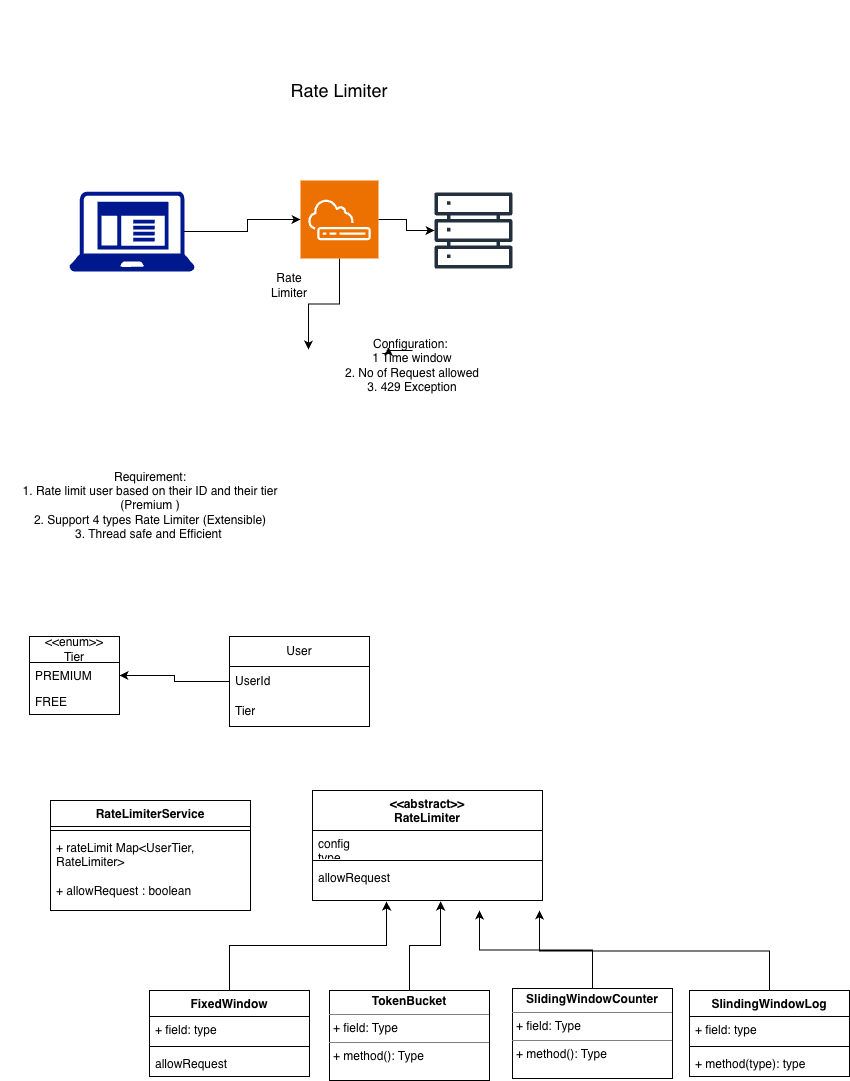

The diagram above was exported from draw.io. Its source (the exported page's mxGraphModel, read from the mxfile embedded in the PNG):
<mxGraphModel dx="1814" dy="751" grid="1" gridSize="10" guides="1" tooltips="1" connect="1" arrows="1" fold="1" page="1" pageScale="1" pageWidth="850" pageHeight="1100" math="0" shadow="0">
  <root>
    <mxCell id="0" />
    <mxCell id="1" parent="0" />
    <mxCell id="srmvn8acCnNyfmuGTQLk-1" parent="1" style="text;html=1;whiteSpace=wrap;strokeColor=none;fillColor=none;align=center;verticalAlign=middle;rounded=0;" value="&lt;font style=&quot;font-size: 18px;&quot;&gt;Rate Limiter&lt;/font&gt;" vertex="1">
      <mxGeometry height="180" width="220" x="220" as="geometry" />
    </mxCell>
    <mxCell id="srmvn8acCnNyfmuGTQLk-3" edge="1" parent="1" source="srmvn8acCnNyfmuGTQLk-1" style="edgeStyle=orthogonalEdgeStyle;rounded=0;orthogonalLoop=1;jettySize=auto;html=1;exitX=0.5;exitY=1;exitDx=0;exitDy=0;" target="srmvn8acCnNyfmuGTQLk-1">
      <mxGeometry relative="1" as="geometry" />
    </mxCell>
    <mxCell id="srmvn8acCnNyfmuGTQLk-5" parent="1" style="sketch=0;outlineConnect=0;fontColor=#232F3E;gradientColor=none;fillColor=#232F3D;strokeColor=none;dashed=0;verticalLabelPosition=bottom;verticalAlign=top;align=center;html=1;fontSize=12;fontStyle=0;aspect=fixed;pointerEvents=1;shape=mxgraph.aws4.servers;" value="" vertex="1">
      <mxGeometry height="78" width="78" x="425" y="191" as="geometry" />
    </mxCell>
    <mxCell id="srmvn8acCnNyfmuGTQLk-6" parent="1" style="sketch=0;aspect=fixed;pointerEvents=1;shadow=0;dashed=0;html=1;strokeColor=none;labelPosition=center;verticalLabelPosition=bottom;verticalAlign=top;align=center;fillColor=#00188D;shape=mxgraph.mscae.enterprise.client_application" value="" vertex="1">
      <mxGeometry height="80" width="125" x="60" y="191" as="geometry" />
    </mxCell>
    <mxCell id="srmvn8acCnNyfmuGTQLk-10" edge="1" parent="1" source="srmvn8acCnNyfmuGTQLk-8" style="edgeStyle=orthogonalEdgeStyle;rounded=0;orthogonalLoop=1;jettySize=auto;html=1;" value="">
      <mxGeometry relative="1" as="geometry">
        <mxPoint x="299" y="349" as="targetPoint" />
      </mxGeometry>
    </mxCell>
    <mxCell id="srmvn8acCnNyfmuGTQLk-13" edge="1" parent="1" source="srmvn8acCnNyfmuGTQLk-8" style="edgeStyle=orthogonalEdgeStyle;rounded=0;orthogonalLoop=1;jettySize=auto;html=1;exitX=1;exitY=0.5;exitDx=0;exitDy=0;exitPerimeter=0;" target="srmvn8acCnNyfmuGTQLk-5">
      <mxGeometry relative="1" as="geometry" />
    </mxCell>
    <mxCell id="srmvn8acCnNyfmuGTQLk-8" parent="1" style="sketch=0;points=[[0,0,0],[0.25,0,0],[0.5,0,0],[0.75,0,0],[1,0,0],[0,1,0],[0.25,1,0],[0.5,1,0],[0.75,1,0],[1,1,0],[0,0.25,0],[0,0.5,0],[0,0.75,0],[1,0.25,0],[1,0.5,0],[1,0.75,0]];outlineConnect=0;fontColor=#232F3E;fillColor=#ED7100;strokeColor=#ffffff;dashed=0;verticalLabelPosition=bottom;verticalAlign=top;align=center;html=1;fontSize=12;fontStyle=0;aspect=fixed;shape=mxgraph.aws4.resourceIcon;resIcon=mxgraph.aws4.outposts_1u_and_2u_servers;" value="" vertex="1">
      <mxGeometry height="78" width="78" x="291" y="180" as="geometry" />
    </mxCell>
    <mxCell id="srmvn8acCnNyfmuGTQLk-11" parent="1" style="text;html=1;whiteSpace=wrap;strokeColor=none;fillColor=none;align=center;verticalAlign=middle;rounded=0;" value="Rate Limiter" vertex="1">
      <mxGeometry height="30" width="60" x="250" y="270" as="geometry" />
    </mxCell>
    <mxCell id="srmvn8acCnNyfmuGTQLk-12" edge="1" parent="1" source="srmvn8acCnNyfmuGTQLk-6" style="edgeStyle=orthogonalEdgeStyle;rounded=0;orthogonalLoop=1;jettySize=auto;html=1;exitX=0.92;exitY=0.5;exitDx=0;exitDy=0;exitPerimeter=0;entryX=0;entryY=0.5;entryDx=0;entryDy=0;entryPerimeter=0;" target="srmvn8acCnNyfmuGTQLk-8">
      <mxGeometry relative="1" as="geometry" />
    </mxCell>
    <mxCell id="srmvn8acCnNyfmuGTQLk-14" parent="1" style="text;html=1;whiteSpace=wrap;strokeColor=none;fillColor=none;align=center;verticalAlign=middle;rounded=0;" value="Configuration:&amp;nbsp;&lt;div&gt;1 Time window&lt;/div&gt;&lt;div&gt;2. No of Request allowed&lt;/div&gt;&lt;div&gt;3. 429 Exception&lt;/div&gt;" vertex="1">
      <mxGeometry height="30" width="200" x="303" y="350" as="geometry" />
    </mxCell>
    <mxCell id="srmvn8acCnNyfmuGTQLk-15" edge="1" parent="1" source="srmvn8acCnNyfmuGTQLk-14" style="edgeStyle=orthogonalEdgeStyle;rounded=0;orthogonalLoop=1;jettySize=auto;html=1;exitX=0.5;exitY=0;exitDx=0;exitDy=0;entryX=0.38;entryY=-0.117;entryDx=0;entryDy=0;entryPerimeter=0;" target="srmvn8acCnNyfmuGTQLk-14">
      <mxGeometry relative="1" as="geometry" />
    </mxCell>
    <mxCell id="srmvn8acCnNyfmuGTQLk-16" parent="1" style="text;html=1;whiteSpace=wrap;strokeColor=none;fillColor=none;align=center;verticalAlign=middle;rounded=0;" value="Requirement:&lt;div&gt;1. Rate limit user based on their ID and their tier (Premium )&lt;/div&gt;&lt;div&gt;2. Support 4 types Rate Limiter (Extensible)&lt;/div&gt;&lt;div&gt;3. Thread safe and Efficient&amp;nbsp;&lt;/div&gt;" vertex="1">
      <mxGeometry height="30" width="300" x="-9" y="490" as="geometry" />
    </mxCell>
    <mxCell id="srmvn8acCnNyfmuGTQLk-17" parent="1" style="swimlane;fontStyle=0;childLayout=stackLayout;horizontal=1;startSize=30;horizontalStack=0;resizeParent=1;resizeParentMax=0;resizeLast=0;collapsible=1;marginBottom=0;whiteSpace=wrap;html=1;" value="User" vertex="1">
      <mxGeometry height="90" width="140" x="220" y="636" as="geometry" />
    </mxCell>
    <mxCell id="srmvn8acCnNyfmuGTQLk-18" parent="srmvn8acCnNyfmuGTQLk-17" style="text;strokeColor=none;fillColor=none;align=left;verticalAlign=middle;spacingLeft=4;spacingRight=4;overflow=hidden;points=[[0,0.5],[1,0.5]];portConstraint=eastwest;rotatable=0;whiteSpace=wrap;html=1;" value="UserId" vertex="1">
      <mxGeometry height="30" width="140" y="30" as="geometry" />
    </mxCell>
    <mxCell id="srmvn8acCnNyfmuGTQLk-19" parent="srmvn8acCnNyfmuGTQLk-17" style="text;strokeColor=none;fillColor=none;align=left;verticalAlign=middle;spacingLeft=4;spacingRight=4;overflow=hidden;points=[[0,0.5],[1,0.5]];portConstraint=eastwest;rotatable=0;whiteSpace=wrap;html=1;" value="Tier" vertex="1">
      <mxGeometry height="30" width="140" y="60" as="geometry" />
    </mxCell>
    <mxCell id="srmvn8acCnNyfmuGTQLk-21" parent="1" style="swimlane;fontStyle=0;childLayout=stackLayout;horizontal=1;startSize=26;fillColor=none;horizontalStack=0;resizeParent=1;resizeParentMax=0;resizeLast=0;collapsible=1;marginBottom=0;whiteSpace=wrap;html=1;" value="&amp;lt;&amp;lt;enum&amp;gt;&amp;gt;&lt;div&gt;Tier&lt;/div&gt;" vertex="1">
      <mxGeometry height="78" width="90" x="20" y="636" as="geometry" />
    </mxCell>
    <mxCell id="srmvn8acCnNyfmuGTQLk-22" parent="srmvn8acCnNyfmuGTQLk-21" style="text;strokeColor=none;fillColor=none;align=left;verticalAlign=top;spacingLeft=4;spacingRight=4;overflow=hidden;rotatable=0;points=[[0,0.5],[1,0.5]];portConstraint=eastwest;whiteSpace=wrap;html=1;" value="PREMIUM" vertex="1">
      <mxGeometry height="26" width="90" y="26" as="geometry" />
    </mxCell>
    <mxCell id="srmvn8acCnNyfmuGTQLk-23" parent="srmvn8acCnNyfmuGTQLk-21" style="text;strokeColor=none;fillColor=none;align=left;verticalAlign=top;spacingLeft=4;spacingRight=4;overflow=hidden;rotatable=0;points=[[0,0.5],[1,0.5]];portConstraint=eastwest;whiteSpace=wrap;html=1;" value="FREE" vertex="1">
      <mxGeometry height="26" width="90" y="52" as="geometry" />
    </mxCell>
    <mxCell id="srmvn8acCnNyfmuGTQLk-26" edge="1" parent="1" source="srmvn8acCnNyfmuGTQLk-18" style="edgeStyle=orthogonalEdgeStyle;rounded=0;orthogonalLoop=1;jettySize=auto;html=1;entryX=1;entryY=0.5;entryDx=0;entryDy=0;" target="srmvn8acCnNyfmuGTQLk-22">
      <mxGeometry relative="1" as="geometry" />
    </mxCell>
    <mxCell id="srmvn8acCnNyfmuGTQLk-27" parent="1" style="swimlane;fontStyle=1;align=center;verticalAlign=top;childLayout=stackLayout;horizontal=1;startSize=26;horizontalStack=0;resizeParent=1;resizeParentMax=0;resizeLast=0;collapsible=1;marginBottom=0;whiteSpace=wrap;html=1;" value="RateLimiterService" vertex="1">
      <mxGeometry height="110" width="200" x="41" y="800" as="geometry" />
    </mxCell>
    <mxCell id="srmvn8acCnNyfmuGTQLk-29" parent="srmvn8acCnNyfmuGTQLk-27" style="line;strokeWidth=1;fillColor=none;align=left;verticalAlign=middle;spacingTop=-1;spacingLeft=3;spacingRight=3;rotatable=0;labelPosition=right;points=[];portConstraint=eastwest;strokeColor=inherit;" value="" vertex="1">
      <mxGeometry height="8" width="200" y="26" as="geometry" />
    </mxCell>
    <mxCell id="srmvn8acCnNyfmuGTQLk-30" parent="srmvn8acCnNyfmuGTQLk-27" style="text;strokeColor=none;fillColor=none;align=left;verticalAlign=top;spacingLeft=4;spacingRight=4;overflow=hidden;rotatable=0;points=[[0,0.5],[1,0.5]];portConstraint=eastwest;whiteSpace=wrap;html=1;" value="+ rateLimit Map&amp;lt;UserTier, RateLimiter&amp;gt;&lt;div&gt;&lt;br&gt;&lt;/div&gt;&lt;div&gt;+ allowRequest : boolean&lt;/div&gt;" vertex="1">
      <mxGeometry height="76" width="200" y="34" as="geometry" />
    </mxCell>
    <mxCell id="srmvn8acCnNyfmuGTQLk-39" parent="1" style="swimlane;fontStyle=1;align=center;verticalAlign=top;childLayout=stackLayout;horizontal=1;startSize=40;horizontalStack=0;resizeParent=1;resizeParentMax=0;resizeLast=0;collapsible=1;marginBottom=0;whiteSpace=wrap;html=1;" value="&amp;lt;&amp;lt;abstract&amp;gt;&amp;gt;&lt;div&gt;RateLimiter&lt;/div&gt;" vertex="1">
      <mxGeometry height="110" width="230" x="303" y="790" as="geometry" />
    </mxCell>
    <mxCell id="srmvn8acCnNyfmuGTQLk-40" parent="srmvn8acCnNyfmuGTQLk-39" style="text;strokeColor=none;fillColor=none;align=left;verticalAlign=top;spacingLeft=4;spacingRight=4;overflow=hidden;rotatable=0;points=[[0,0.5],[1,0.5]];portConstraint=eastwest;whiteSpace=wrap;html=1;" value="config&lt;div&gt;type&lt;/div&gt;" vertex="1">
      <mxGeometry height="26" width="230" y="40" as="geometry" />
    </mxCell>
    <mxCell id="srmvn8acCnNyfmuGTQLk-41" parent="srmvn8acCnNyfmuGTQLk-39" style="line;strokeWidth=1;fillColor=none;align=left;verticalAlign=middle;spacingTop=-1;spacingLeft=3;spacingRight=3;rotatable=0;labelPosition=right;points=[];portConstraint=eastwest;strokeColor=inherit;" value="" vertex="1">
      <mxGeometry height="8" width="230" y="66" as="geometry" />
    </mxCell>
    <mxCell id="srmvn8acCnNyfmuGTQLk-42" parent="srmvn8acCnNyfmuGTQLk-39" style="text;strokeColor=none;fillColor=none;align=left;verticalAlign=top;spacingLeft=4;spacingRight=4;overflow=hidden;rotatable=0;points=[[0,0.5],[1,0.5]];portConstraint=eastwest;whiteSpace=wrap;html=1;" value="allowRequest" vertex="1">
      <mxGeometry height="36" width="230" y="74" as="geometry" />
    </mxCell>
    <mxCell id="srmvn8acCnNyfmuGTQLk-43" parent="1" style="swimlane;fontStyle=1;align=center;verticalAlign=top;childLayout=stackLayout;horizontal=1;startSize=26;horizontalStack=0;resizeParent=1;resizeParentMax=0;resizeLast=0;collapsible=1;marginBottom=0;whiteSpace=wrap;html=1;" value="FixedWindow" vertex="1">
      <mxGeometry height="86" width="160" x="140" y="990" as="geometry" />
    </mxCell>
    <mxCell id="srmvn8acCnNyfmuGTQLk-44" parent="srmvn8acCnNyfmuGTQLk-43" style="text;strokeColor=none;fillColor=none;align=left;verticalAlign=top;spacingLeft=4;spacingRight=4;overflow=hidden;rotatable=0;points=[[0,0.5],[1,0.5]];portConstraint=eastwest;whiteSpace=wrap;html=1;" value="+ field: type" vertex="1">
      <mxGeometry height="26" width="160" y="26" as="geometry" />
    </mxCell>
    <mxCell id="srmvn8acCnNyfmuGTQLk-45" parent="srmvn8acCnNyfmuGTQLk-43" style="line;strokeWidth=1;fillColor=none;align=left;verticalAlign=middle;spacingTop=-1;spacingLeft=3;spacingRight=3;rotatable=0;labelPosition=right;points=[];portConstraint=eastwest;strokeColor=inherit;" value="" vertex="1">
      <mxGeometry height="8" width="160" y="52" as="geometry" />
    </mxCell>
    <mxCell id="srmvn8acCnNyfmuGTQLk-46" parent="srmvn8acCnNyfmuGTQLk-43" style="text;strokeColor=none;fillColor=none;align=left;verticalAlign=top;spacingLeft=4;spacingRight=4;overflow=hidden;rotatable=0;points=[[0,0.5],[1,0.5]];portConstraint=eastwest;whiteSpace=wrap;html=1;" value="allowRequest" vertex="1">
      <mxGeometry height="26" width="160" y="60" as="geometry" />
    </mxCell>
    <mxCell id="srmvn8acCnNyfmuGTQLk-47" edge="1" parent="1" source="srmvn8acCnNyfmuGTQLk-43" style="edgeStyle=orthogonalEdgeStyle;rounded=0;orthogonalLoop=1;jettySize=auto;html=1;exitX=0.5;exitY=0;exitDx=0;exitDy=0;entryX=0.322;entryY=1.028;entryDx=0;entryDy=0;entryPerimeter=0;" target="srmvn8acCnNyfmuGTQLk-42">
      <mxGeometry relative="1" as="geometry" />
    </mxCell>
    <mxCell id="srmvn8acCnNyfmuGTQLk-52" parent="1" style="verticalAlign=top;align=left;overflow=fill;html=1;whiteSpace=wrap;" value="&lt;p style=&quot;margin:0px;margin-top:4px;text-align:center;&quot;&gt;&lt;b&gt;TokenBucket&lt;/b&gt;&lt;/p&gt;&lt;hr size=&quot;1&quot; style=&quot;border-style:solid;&quot;&gt;&lt;p style=&quot;margin:0px;margin-left:4px;&quot;&gt;+ field: Type&lt;/p&gt;&lt;hr size=&quot;1&quot; style=&quot;border-style:solid;&quot;&gt;&lt;p style=&quot;margin:0px;margin-left:4px;&quot;&gt;+ method(): Type&lt;/p&gt;" vertex="1">
      <mxGeometry height="90" width="160" x="320" y="990" as="geometry" />
    </mxCell>
    <mxCell id="srmvn8acCnNyfmuGTQLk-53" edge="1" parent="1" source="srmvn8acCnNyfmuGTQLk-52" style="edgeStyle=orthogonalEdgeStyle;rounded=0;orthogonalLoop=1;jettySize=auto;html=1;exitX=0.5;exitY=0;exitDx=0;exitDy=0;entryX=0.557;entryY=1.028;entryDx=0;entryDy=0;entryPerimeter=0;" target="srmvn8acCnNyfmuGTQLk-42">
      <mxGeometry relative="1" as="geometry" />
    </mxCell>
    <mxCell id="srmvn8acCnNyfmuGTQLk-56" edge="1" parent="1" source="srmvn8acCnNyfmuGTQLk-55" style="edgeStyle=orthogonalEdgeStyle;rounded=0;orthogonalLoop=1;jettySize=auto;html=1;exitX=0.5;exitY=0;exitDx=0;exitDy=0;">
      <mxGeometry relative="1" as="geometry">
        <mxPoint x="470" y="910" as="targetPoint" />
      </mxGeometry>
    </mxCell>
    <mxCell id="srmvn8acCnNyfmuGTQLk-55" parent="1" style="verticalAlign=top;align=left;overflow=fill;html=1;whiteSpace=wrap;" value="&lt;p style=&quot;margin:0px;margin-top:4px;text-align:center;&quot;&gt;&lt;b&gt;SlidingWindowCounter&lt;/b&gt;&lt;/p&gt;&lt;hr size=&quot;1&quot; style=&quot;border-style:solid;&quot;&gt;&lt;p style=&quot;margin:0px;margin-left:4px;&quot;&gt;+ field: Type&lt;/p&gt;&lt;hr size=&quot;1&quot; style=&quot;border-style:solid;&quot;&gt;&lt;p style=&quot;margin:0px;margin-left:4px;&quot;&gt;+ method(): Type&lt;/p&gt;" vertex="1">
      <mxGeometry height="90" width="160" x="503" y="988" as="geometry" />
    </mxCell>
    <mxCell id="srmvn8acCnNyfmuGTQLk-61" edge="1" parent="1" source="srmvn8acCnNyfmuGTQLk-57" style="edgeStyle=orthogonalEdgeStyle;rounded=0;orthogonalLoop=1;jettySize=auto;html=1;exitX=0.5;exitY=0;exitDx=0;exitDy=0;">
      <mxGeometry relative="1" as="geometry">
        <mxPoint x="530" y="910" as="targetPoint" />
      </mxGeometry>
    </mxCell>
    <mxCell id="srmvn8acCnNyfmuGTQLk-57" parent="1" style="swimlane;fontStyle=1;align=center;verticalAlign=top;childLayout=stackLayout;horizontal=1;startSize=26;horizontalStack=0;resizeParent=1;resizeParentMax=0;resizeLast=0;collapsible=1;marginBottom=0;whiteSpace=wrap;html=1;" value="SlindingWindowLog" vertex="1">
      <mxGeometry height="86" width="160" x="680" y="990" as="geometry" />
    </mxCell>
    <mxCell id="srmvn8acCnNyfmuGTQLk-58" parent="srmvn8acCnNyfmuGTQLk-57" style="text;strokeColor=none;fillColor=none;align=left;verticalAlign=top;spacingLeft=4;spacingRight=4;overflow=hidden;rotatable=0;points=[[0,0.5],[1,0.5]];portConstraint=eastwest;whiteSpace=wrap;html=1;" value="+ field: type" vertex="1">
      <mxGeometry height="26" width="160" y="26" as="geometry" />
    </mxCell>
    <mxCell id="srmvn8acCnNyfmuGTQLk-59" parent="srmvn8acCnNyfmuGTQLk-57" style="line;strokeWidth=1;fillColor=none;align=left;verticalAlign=middle;spacingTop=-1;spacingLeft=3;spacingRight=3;rotatable=0;labelPosition=right;points=[];portConstraint=eastwest;strokeColor=inherit;" value="" vertex="1">
      <mxGeometry height="8" width="160" y="52" as="geometry" />
    </mxCell>
    <mxCell id="srmvn8acCnNyfmuGTQLk-60" parent="srmvn8acCnNyfmuGTQLk-57" style="text;strokeColor=none;fillColor=none;align=left;verticalAlign=top;spacingLeft=4;spacingRight=4;overflow=hidden;rotatable=0;points=[[0,0.5],[1,0.5]];portConstraint=eastwest;whiteSpace=wrap;html=1;" value="+ method(type): type" vertex="1">
      <mxGeometry height="26" width="160" y="60" as="geometry" />
    </mxCell>
  </root>
</mxGraphModel>